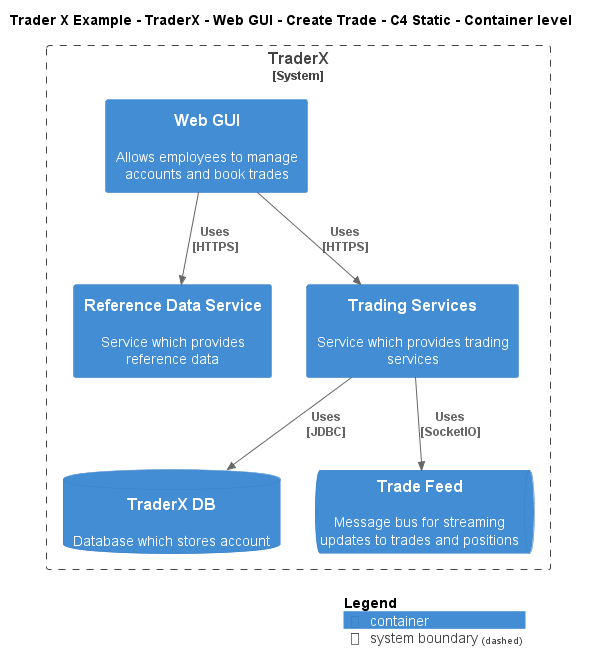

The diagram above was rendered by PlantUML. Its source (embedded in the PNG):
@startuml
!include ..\..\..\..\..\..\..\.c4s\C4_Container.puml

AddElementTag("c4interflow:lifecycle:new", $bgColor=green, $fontColor=#ffffff, $borderColor=green, $shadowing="False")
AddElementTag("c4interflow:lifecycle:changed", $bgColor=orange, $fontColor=#ffffff, $borderColor=orange, $shadowing="False")
AddElementTag("c4interflow:lifecycle:removed", $bgColor=red, $fontColor=#ffffff, $borderColor=red, $shadowing="False")

AddRelTag("c4interflow:lifecycle:new", $textColor=green, $lineColor=green)
AddRelTag("c4interflow:lifecycle:changed", $textColor=orange, $lineColor=orange)
AddRelTag("c4interflow:lifecycle:removed", $textColor=red, $lineColor=red)

SHOW_PERSON_PORTRAIT()
LAYOUT_TOP_DOWN()

skinparam linetype polyline

title Trader X Example - TraderX - Web GUI - Create Trade - C4 Static - Container level


System_Boundary(TraderXExample.SoftwareSystems.TraderX, "TraderX") {
    Container(TraderXExample.SoftwareSystems.TraderX.Containers.WebGUI, "Web GUI", "", "Allows employees to manage accounts and book trades")
    Container(TraderXExample.SoftwareSystems.TraderX.Containers.ReferenceDataService, "Reference Data Service", "", "Service which provides reference data")
    Container(TraderXExample.SoftwareSystems.TraderX.Containers.TradingServices, "Trading Services", "", "Service which provides trading services")
    ContainerDb(TraderXExample.SoftwareSystems.TraderX.Containers.TraderXDB, "TraderX DB", "", "Database which stores account")
    ContainerQueue(TraderXExample.SoftwareSystems.TraderX.Containers.TradeFeed, "Trade Feed", "", "Message bus for streaming updates to trades and positions")
}

Rel(TraderXExample.SoftwareSystems.TraderX.Containers.WebGUI, TraderXExample.SoftwareSystems.TraderX.Containers.ReferenceDataService, "Uses\n[HTTPS]", $tags='protocol:https')
Rel(TraderXExample.SoftwareSystems.TraderX.Containers.WebGUI, TraderXExample.SoftwareSystems.TraderX.Containers.TradingServices, "Uses\n[HTTPS]", $tags='protocol:https')
Rel(TraderXExample.SoftwareSystems.TraderX.Containers.TradingServices, TraderXExample.SoftwareSystems.TraderX.Containers.TraderXDB, "Uses\n[JDBC]", $tags='protocol:jdbc')
Rel(TraderXExample.SoftwareSystems.TraderX.Containers.TradingServices, TraderXExample.SoftwareSystems.TraderX.Containers.TradeFeed, "Uses\n[SocketIO]", $tags='protocol:socketio')


SHOW_LEGEND()
@enduml